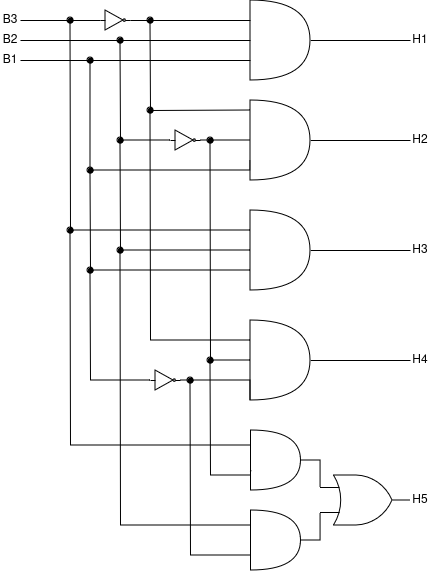

The diagram above was exported from draw.io. Its source (the exported page's mxGraphModel, read from the mxfile embedded in the PNG):
<mxGraphModel dx="819" dy="447" grid="1" gridSize="10" guides="1" tooltips="1" connect="1" arrows="1" fold="1" page="1" pageScale="1" pageWidth="1100" pageHeight="850" background="none" math="0" shadow="0">
  <root>
    <mxCell id="0" />
    <mxCell id="1" parent="0" />
    <mxCell id="_tZcNZiWqbY6qgIfeNmP-13" style="edgeStyle=orthogonalEdgeStyle;rounded=0;orthogonalLoop=1;jettySize=auto;html=1;exitX=1;exitY=0.5;exitDx=0;exitDy=0;exitPerimeter=0;entryX=0;entryY=0.5;entryDx=0;entryDy=0;endArrow=none;endFill=0;" parent="1" source="_tZcNZiWqbY6qgIfeNmP-2" target="_tZcNZiWqbY6qgIfeNmP-12" edge="1">
      <mxGeometry relative="1" as="geometry" />
    </mxCell>
    <mxCell id="_tZcNZiWqbY6qgIfeNmP-2" value="" style="shape=or;whiteSpace=wrap;html=1;" parent="1" vertex="1">
      <mxGeometry x="800" y="170" width="60" height="80" as="geometry" />
    </mxCell>
    <mxCell id="_tZcNZiWqbY6qgIfeNmP-3" value="B3" style="text;html=1;align=center;verticalAlign=middle;whiteSpace=wrap;rounded=0;" parent="1" vertex="1">
      <mxGeometry x="550" y="180" width="20" height="20" as="geometry" />
    </mxCell>
    <mxCell id="_tZcNZiWqbY6qgIfeNmP-4" value="B2" style="text;html=1;align=center;verticalAlign=middle;whiteSpace=wrap;rounded=0;" parent="1" vertex="1">
      <mxGeometry x="550" y="200" width="20" height="20" as="geometry" />
    </mxCell>
    <mxCell id="_tZcNZiWqbY6qgIfeNmP-5" value="B1" style="text;html=1;align=center;verticalAlign=middle;whiteSpace=wrap;rounded=0;" parent="1" vertex="1">
      <mxGeometry x="550" y="220" width="20" height="20" as="geometry" />
    </mxCell>
    <mxCell id="_tZcNZiWqbY6qgIfeNmP-7" style="edgeStyle=orthogonalEdgeStyle;rounded=0;orthogonalLoop=1;jettySize=auto;html=1;exitX=1;exitY=0.5;exitDx=0;exitDy=0;entryX=0;entryY=0.5;entryDx=0;entryDy=0;entryPerimeter=0;endArrow=none;endFill=0;" parent="1" source="_tZcNZiWqbY6qgIfeNmP-4" target="_tZcNZiWqbY6qgIfeNmP-2" edge="1">
      <mxGeometry relative="1" as="geometry" />
    </mxCell>
    <mxCell id="_tZcNZiWqbY6qgIfeNmP-8" style="edgeStyle=orthogonalEdgeStyle;rounded=0;orthogonalLoop=1;jettySize=auto;html=1;exitX=1;exitY=0.5;exitDx=0;exitDy=0;entryX=0;entryY=0.75;entryDx=0;entryDy=0;entryPerimeter=0;endArrow=none;endFill=0;" parent="1" source="_tZcNZiWqbY6qgIfeNmP-5" target="_tZcNZiWqbY6qgIfeNmP-2" edge="1">
      <mxGeometry relative="1" as="geometry" />
    </mxCell>
    <mxCell id="_tZcNZiWqbY6qgIfeNmP-9" value="" style="verticalLabelPosition=bottom;shadow=0;dashed=0;align=center;html=1;verticalAlign=top;shape=mxgraph.electrical.logic_gates.inverter_2" parent="1" vertex="1">
      <mxGeometry x="650" y="180" width="30" height="20" as="geometry" />
    </mxCell>
    <mxCell id="_tZcNZiWqbY6qgIfeNmP-11" style="edgeStyle=orthogonalEdgeStyle;rounded=0;orthogonalLoop=1;jettySize=auto;html=1;exitX=1;exitY=0.5;exitDx=0;exitDy=0;exitPerimeter=0;entryX=0;entryY=0.25;entryDx=0;entryDy=0;entryPerimeter=0;endArrow=none;endFill=0;" parent="1" source="_tZcNZiWqbY6qgIfeNmP-9" target="_tZcNZiWqbY6qgIfeNmP-2" edge="1">
      <mxGeometry relative="1" as="geometry" />
    </mxCell>
    <mxCell id="_tZcNZiWqbY6qgIfeNmP-12" value="H1" style="text;html=1;align=center;verticalAlign=middle;whiteSpace=wrap;rounded=0;" parent="1" vertex="1">
      <mxGeometry x="960" y="200" width="20" height="20" as="geometry" />
    </mxCell>
    <mxCell id="6qXsuvp_oUKGnwDikAbD-1" style="edgeStyle=orthogonalEdgeStyle;rounded=0;orthogonalLoop=1;jettySize=auto;html=1;exitX=1;exitY=0.5;exitDx=0;exitDy=0;exitPerimeter=0;entryX=0;entryY=0.5;entryDx=0;entryDy=0;endArrow=none;endFill=0;" edge="1" parent="1" source="6qXsuvp_oUKGnwDikAbD-2" target="6qXsuvp_oUKGnwDikAbD-9">
      <mxGeometry relative="1" as="geometry" />
    </mxCell>
    <mxCell id="x_UoBe6ycQSZsUdnd_Pg-3" style="edgeStyle=orthogonalEdgeStyle;rounded=0;orthogonalLoop=1;jettySize=auto;html=1;exitX=0;exitY=0.75;exitDx=0;exitDy=0;exitPerimeter=0;endArrow=oval;endFill=1;" edge="1" parent="1" source="6qXsuvp_oUKGnwDikAbD-2">
      <mxGeometry relative="1" as="geometry">
        <mxPoint x="640" y="230" as="targetPoint" />
        <Array as="points">
          <mxPoint x="800" y="340" />
          <mxPoint x="640" y="340" />
        </Array>
      </mxGeometry>
    </mxCell>
    <mxCell id="6qXsuvp_oUKGnwDikAbD-2" value="" style="shape=or;whiteSpace=wrap;html=1;" vertex="1" parent="1">
      <mxGeometry x="800" y="270" width="60" height="80" as="geometry" />
    </mxCell>
    <mxCell id="x_UoBe6ycQSZsUdnd_Pg-2" style="edgeStyle=orthogonalEdgeStyle;rounded=0;orthogonalLoop=1;jettySize=auto;html=1;endArrow=oval;endFill=1;" edge="1" parent="1">
      <mxGeometry relative="1" as="geometry">
        <mxPoint x="700" y="190" as="targetPoint" />
        <mxPoint x="800" y="280" as="sourcePoint" />
      </mxGeometry>
    </mxCell>
    <mxCell id="6qXsuvp_oUKGnwDikAbD-9" value="H2" style="text;html=1;align=center;verticalAlign=middle;whiteSpace=wrap;rounded=0;" vertex="1" parent="1">
      <mxGeometry x="960" y="300" width="20" height="20" as="geometry" />
    </mxCell>
    <mxCell id="x_UoBe6ycQSZsUdnd_Pg-1" style="edgeStyle=orthogonalEdgeStyle;rounded=0;orthogonalLoop=1;jettySize=auto;html=1;exitX=0;exitY=0.5;exitDx=0;exitDy=0;exitPerimeter=0;endArrow=oval;endFill=1;" edge="1" parent="1" source="6qXsuvp_oUKGnwDikAbD-10">
      <mxGeometry relative="1" as="geometry">
        <mxPoint x="670" y="209.9999999999999" as="targetPoint" />
      </mxGeometry>
    </mxCell>
    <mxCell id="6qXsuvp_oUKGnwDikAbD-10" value="" style="verticalLabelPosition=bottom;shadow=0;dashed=0;align=center;html=1;verticalAlign=top;shape=mxgraph.electrical.logic_gates.inverter_2" vertex="1" parent="1">
      <mxGeometry x="720" y="300" width="30" height="20" as="geometry" />
    </mxCell>
    <mxCell id="6qXsuvp_oUKGnwDikAbD-12" style="edgeStyle=orthogonalEdgeStyle;rounded=0;orthogonalLoop=1;jettySize=auto;html=1;exitX=1;exitY=0.5;exitDx=0;exitDy=0;exitPerimeter=0;entryX=0;entryY=0.25;entryDx=0;entryDy=0;entryPerimeter=0;endArrow=none;endFill=0;" edge="1" parent="1" source="6qXsuvp_oUKGnwDikAbD-10">
      <mxGeometry relative="1" as="geometry">
        <mxPoint x="800" y="310" as="targetPoint" />
      </mxGeometry>
    </mxCell>
    <mxCell id="x_UoBe6ycQSZsUdnd_Pg-13" style="edgeStyle=orthogonalEdgeStyle;rounded=0;orthogonalLoop=1;jettySize=auto;html=1;exitX=0;exitY=0.25;exitDx=0;exitDy=0;exitPerimeter=0;endArrow=oval;endFill=1;" edge="1" parent="1" source="hUsMoBZ-vrlMn7v7v38G-1">
      <mxGeometry relative="1" as="geometry">
        <mxPoint x="620" y="400" as="targetPoint" />
      </mxGeometry>
    </mxCell>
    <mxCell id="x_UoBe6ycQSZsUdnd_Pg-15" style="edgeStyle=orthogonalEdgeStyle;rounded=0;orthogonalLoop=1;jettySize=auto;html=1;exitX=0;exitY=0.75;exitDx=0;exitDy=0;exitPerimeter=0;endArrow=oval;endFill=1;" edge="1" parent="1" source="hUsMoBZ-vrlMn7v7v38G-1">
      <mxGeometry relative="1" as="geometry">
        <mxPoint x="760" y="530" as="targetPoint" />
      </mxGeometry>
    </mxCell>
    <mxCell id="hUsMoBZ-vrlMn7v7v38G-1" value="" style="shape=or;whiteSpace=wrap;html=1;" vertex="1" parent="1">
      <mxGeometry x="800.45" y="600" width="50" height="60" as="geometry" />
    </mxCell>
    <mxCell id="x_UoBe6ycQSZsUdnd_Pg-16" style="edgeStyle=orthogonalEdgeStyle;rounded=0;orthogonalLoop=1;jettySize=auto;html=1;exitX=0;exitY=0.25;exitDx=0;exitDy=0;exitPerimeter=0;endArrow=oval;endFill=1;" edge="1" parent="1" source="hUsMoBZ-vrlMn7v7v38G-2">
      <mxGeometry relative="1" as="geometry">
        <mxPoint x="670" y="420" as="targetPoint" />
      </mxGeometry>
    </mxCell>
    <mxCell id="x_UoBe6ycQSZsUdnd_Pg-17" style="edgeStyle=orthogonalEdgeStyle;rounded=0;orthogonalLoop=1;jettySize=auto;html=1;exitX=0;exitY=0.75;exitDx=0;exitDy=0;exitPerimeter=0;endArrow=oval;endFill=1;" edge="1" parent="1" source="hUsMoBZ-vrlMn7v7v38G-2">
      <mxGeometry relative="1" as="geometry">
        <mxPoint x="740" y="550" as="targetPoint" />
      </mxGeometry>
    </mxCell>
    <mxCell id="hUsMoBZ-vrlMn7v7v38G-2" value="" style="shape=or;whiteSpace=wrap;html=1;" vertex="1" parent="1">
      <mxGeometry x="800.45" y="680" width="50" height="60" as="geometry" />
    </mxCell>
    <mxCell id="hUsMoBZ-vrlMn7v7v38G-3" style="edgeStyle=orthogonalEdgeStyle;rounded=0;orthogonalLoop=1;jettySize=auto;html=1;exitX=1;exitY=0.5;exitDx=0;exitDy=0;exitPerimeter=0;entryX=0;entryY=0.5;entryDx=0;entryDy=0;endArrow=none;endFill=0;" edge="1" parent="1" source="hUsMoBZ-vrlMn7v7v38G-4" target="hUsMoBZ-vrlMn7v7v38G-18">
      <mxGeometry relative="1" as="geometry" />
    </mxCell>
    <mxCell id="hUsMoBZ-vrlMn7v7v38G-4" value="" style="verticalLabelPosition=bottom;shadow=0;dashed=0;align=center;html=1;verticalAlign=top;shape=mxgraph.electrical.logic_gates.logic_gate;operation=or;" vertex="1" parent="1">
      <mxGeometry x="870" y="645" width="90" height="50" as="geometry" />
    </mxCell>
    <mxCell id="hUsMoBZ-vrlMn7v7v38G-15" style="edgeStyle=orthogonalEdgeStyle;rounded=0;orthogonalLoop=1;jettySize=auto;html=1;exitX=1;exitY=0.5;exitDx=0;exitDy=0;exitPerimeter=0;entryX=-0.009;entryY=0.685;entryDx=0;entryDy=0;entryPerimeter=0;endArrow=none;endFill=0;" edge="1" parent="1" target="hUsMoBZ-vrlMn7v7v38G-1">
      <mxGeometry relative="1" as="geometry">
        <mxPoint x="800.45" y="640" as="sourcePoint" />
      </mxGeometry>
    </mxCell>
    <mxCell id="hUsMoBZ-vrlMn7v7v38G-16" style="edgeStyle=orthogonalEdgeStyle;rounded=0;orthogonalLoop=1;jettySize=auto;html=1;exitX=1;exitY=0.5;exitDx=0;exitDy=0;exitPerimeter=0;entryX=0;entryY=0.25;entryDx=0;entryDy=0;entryPerimeter=0;endArrow=none;endFill=0;" edge="1" parent="1" source="hUsMoBZ-vrlMn7v7v38G-1" target="hUsMoBZ-vrlMn7v7v38G-4">
      <mxGeometry relative="1" as="geometry" />
    </mxCell>
    <mxCell id="hUsMoBZ-vrlMn7v7v38G-17" style="edgeStyle=orthogonalEdgeStyle;rounded=0;orthogonalLoop=1;jettySize=auto;html=1;exitX=1;exitY=0.5;exitDx=0;exitDy=0;exitPerimeter=0;entryX=0;entryY=0.75;entryDx=0;entryDy=0;entryPerimeter=0;endArrow=none;endFill=0;" edge="1" parent="1" source="hUsMoBZ-vrlMn7v7v38G-2" target="hUsMoBZ-vrlMn7v7v38G-4">
      <mxGeometry relative="1" as="geometry" />
    </mxCell>
    <mxCell id="hUsMoBZ-vrlMn7v7v38G-18" value="H5" style="text;html=1;align=center;verticalAlign=middle;whiteSpace=wrap;rounded=0;" vertex="1" parent="1">
      <mxGeometry x="960" y="660" width="20" height="20" as="geometry" />
    </mxCell>
    <mxCell id="hUsMoBZ-vrlMn7v7v38G-39" style="edgeStyle=orthogonalEdgeStyle;rounded=0;orthogonalLoop=1;jettySize=auto;html=1;entryX=0;entryY=0.5;entryDx=0;entryDy=0;entryPerimeter=0;endArrow=none;endFill=0;" edge="1" parent="1" source="_tZcNZiWqbY6qgIfeNmP-3" target="_tZcNZiWqbY6qgIfeNmP-9">
      <mxGeometry relative="1" as="geometry" />
    </mxCell>
    <mxCell id="hUsMoBZ-vrlMn7v7v38G-40" style="edgeStyle=orthogonalEdgeStyle;rounded=0;orthogonalLoop=1;jettySize=auto;html=1;exitX=1;exitY=0.5;exitDx=0;exitDy=0;exitPerimeter=0;entryX=0;entryY=0.5;entryDx=0;entryDy=0;endArrow=none;endFill=0;" edge="1" parent="1" source="hUsMoBZ-vrlMn7v7v38G-41" target="hUsMoBZ-vrlMn7v7v38G-42">
      <mxGeometry relative="1" as="geometry" />
    </mxCell>
    <mxCell id="x_UoBe6ycQSZsUdnd_Pg-5" style="edgeStyle=orthogonalEdgeStyle;rounded=0;orthogonalLoop=1;jettySize=auto;html=1;exitX=0;exitY=0.5;exitDx=0;exitDy=0;exitPerimeter=0;endArrow=oval;endFill=1;" edge="1" parent="1" source="hUsMoBZ-vrlMn7v7v38G-41">
      <mxGeometry relative="1" as="geometry">
        <mxPoint x="670" y="310" as="targetPoint" />
      </mxGeometry>
    </mxCell>
    <mxCell id="x_UoBe6ycQSZsUdnd_Pg-6" style="edgeStyle=orthogonalEdgeStyle;rounded=0;orthogonalLoop=1;jettySize=auto;html=1;exitX=0;exitY=0.75;exitDx=0;exitDy=0;exitPerimeter=0;endArrow=oval;endFill=1;" edge="1" parent="1" source="hUsMoBZ-vrlMn7v7v38G-41">
      <mxGeometry relative="1" as="geometry">
        <mxPoint x="640" y="340" as="targetPoint" />
      </mxGeometry>
    </mxCell>
    <mxCell id="x_UoBe6ycQSZsUdnd_Pg-10" style="edgeStyle=orthogonalEdgeStyle;rounded=0;orthogonalLoop=1;jettySize=auto;html=1;exitX=0;exitY=0.25;exitDx=0;exitDy=0;exitPerimeter=0;endArrow=oval;endFill=1;" edge="1" parent="1" source="hUsMoBZ-vrlMn7v7v38G-41">
      <mxGeometry relative="1" as="geometry">
        <mxPoint x="620" y="190" as="targetPoint" />
      </mxGeometry>
    </mxCell>
    <mxCell id="hUsMoBZ-vrlMn7v7v38G-41" value="" style="shape=or;whiteSpace=wrap;html=1;" vertex="1" parent="1">
      <mxGeometry x="800" y="380" width="60" height="80" as="geometry" />
    </mxCell>
    <mxCell id="hUsMoBZ-vrlMn7v7v38G-42" value="H3" style="text;html=1;align=center;verticalAlign=middle;whiteSpace=wrap;rounded=0;" vertex="1" parent="1">
      <mxGeometry x="960" y="410" width="20" height="20" as="geometry" />
    </mxCell>
    <mxCell id="hUsMoBZ-vrlMn7v7v38G-46" style="edgeStyle=orthogonalEdgeStyle;rounded=0;orthogonalLoop=1;jettySize=auto;html=1;exitX=1;exitY=0.5;exitDx=0;exitDy=0;exitPerimeter=0;entryX=0;entryY=0.5;entryDx=0;entryDy=0;endArrow=none;endFill=0;" edge="1" parent="1" source="hUsMoBZ-vrlMn7v7v38G-47" target="hUsMoBZ-vrlMn7v7v38G-50">
      <mxGeometry relative="1" as="geometry" />
    </mxCell>
    <mxCell id="x_UoBe6ycQSZsUdnd_Pg-11" style="edgeStyle=orthogonalEdgeStyle;rounded=0;orthogonalLoop=1;jettySize=auto;html=1;exitX=0;exitY=0.25;exitDx=0;exitDy=0;exitPerimeter=0;endArrow=oval;endFill=1;" edge="1" parent="1" source="hUsMoBZ-vrlMn7v7v38G-47">
      <mxGeometry relative="1" as="geometry">
        <mxPoint x="700" y="280" as="targetPoint" />
      </mxGeometry>
    </mxCell>
    <mxCell id="x_UoBe6ycQSZsUdnd_Pg-12" style="edgeStyle=orthogonalEdgeStyle;rounded=0;orthogonalLoop=1;jettySize=auto;html=1;exitX=0;exitY=0.5;exitDx=0;exitDy=0;exitPerimeter=0;endArrow=oval;endFill=1;" edge="1" parent="1" source="hUsMoBZ-vrlMn7v7v38G-47">
      <mxGeometry relative="1" as="geometry">
        <mxPoint x="760" y="310" as="targetPoint" />
      </mxGeometry>
    </mxCell>
    <mxCell id="hUsMoBZ-vrlMn7v7v38G-47" value="" style="shape=or;whiteSpace=wrap;html=1;" vertex="1" parent="1">
      <mxGeometry x="800" y="490" width="60" height="80" as="geometry" />
    </mxCell>
    <mxCell id="hUsMoBZ-vrlMn7v7v38G-50" value="H4" style="text;html=1;align=center;verticalAlign=middle;whiteSpace=wrap;rounded=0;" vertex="1" parent="1">
      <mxGeometry x="960" y="520" width="20" height="20" as="geometry" />
    </mxCell>
    <mxCell id="x_UoBe6ycQSZsUdnd_Pg-9" style="edgeStyle=orthogonalEdgeStyle;rounded=0;orthogonalLoop=1;jettySize=auto;html=1;exitX=0;exitY=0.5;exitDx=0;exitDy=0;exitPerimeter=0;endArrow=oval;endFill=1;" edge="1" parent="1" source="hUsMoBZ-vrlMn7v7v38G-54">
      <mxGeometry relative="1" as="geometry">
        <mxPoint x="640" y="440" as="targetPoint" />
      </mxGeometry>
    </mxCell>
    <mxCell id="hUsMoBZ-vrlMn7v7v38G-54" value="" style="verticalLabelPosition=bottom;shadow=0;dashed=0;align=center;html=1;verticalAlign=top;shape=mxgraph.electrical.logic_gates.inverter_2" vertex="1" parent="1">
      <mxGeometry x="700" y="540" width="30" height="20" as="geometry" />
    </mxCell>
    <mxCell id="hUsMoBZ-vrlMn7v7v38G-56" style="edgeStyle=orthogonalEdgeStyle;rounded=0;orthogonalLoop=1;jettySize=auto;html=1;exitX=1;exitY=0.5;exitDx=0;exitDy=0;exitPerimeter=0;entryX=0;entryY=0.25;entryDx=0;entryDy=0;entryPerimeter=0;endArrow=none;endFill=0;" edge="1" parent="1" source="hUsMoBZ-vrlMn7v7v38G-54">
      <mxGeometry relative="1" as="geometry">
        <mxPoint x="800" y="570" as="targetPoint" />
        <Array as="points">
          <mxPoint x="800" y="550" />
        </Array>
      </mxGeometry>
    </mxCell>
  </root>
</mxGraphModel>